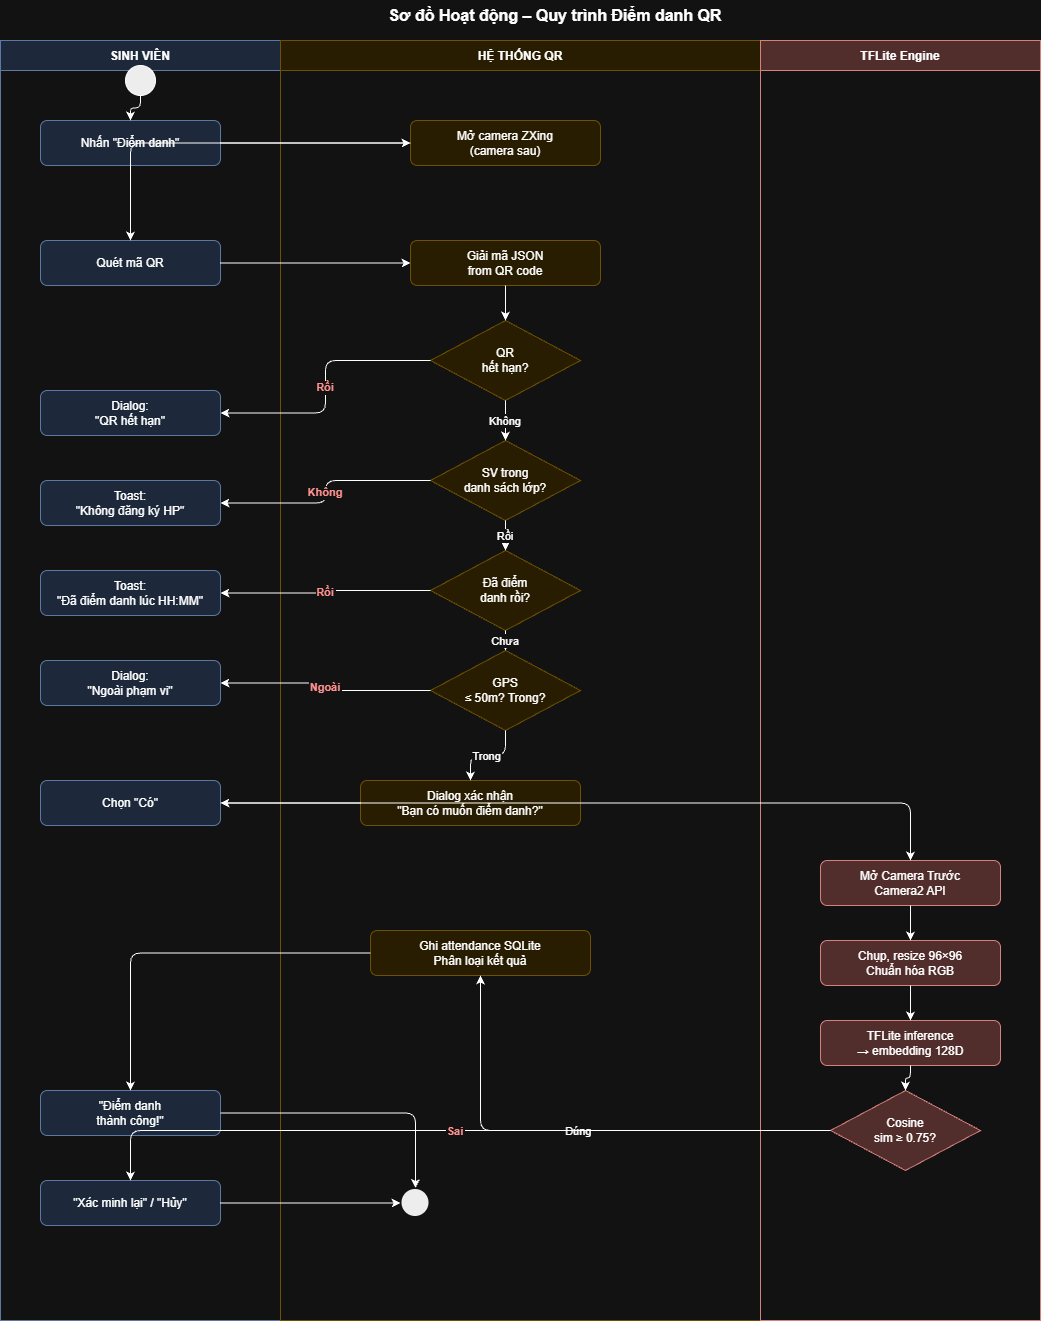

The diagram above was exported from draw.io. Its source (the exported page's mxGraphModel, read from the mxfile embedded in the PNG):
<mxGraphModel dx="2377" dy="1295" grid="1" gridSize="10" guides="1" tooltips="1" connect="1" arrows="1" fold="1" page="1" pageScale="1" pageWidth="1169" pageHeight="1400" math="0" shadow="0">
  <root>
    <mxCell id="0" />
    <mxCell id="1" parent="0" />
    <mxCell id="title" parent="1" style="text;html=1;strokeColor=none;fillColor=none;align=center;verticalAlign=middle;whiteSpace=wrap;rounded=0;fontSize=16;fontStyle=1;" value="Sơ đồ Hoạt động – Quy trình Điểm danh QR" vertex="1">
      <mxGeometry height="30" width="950" x="100" y="10" as="geometry" />
    </mxCell>
    <mxCell id="lane1" parent="1" style="shape=swimlane;startSize=30;fillColor=#dae8fc;strokeColor=#6c8ebf;fontStyle=1;fontSize=12;" value="SINH VIÊN" vertex="1">
      <mxGeometry height="1280" width="280" x="20" y="50" as="geometry" />
    </mxCell>
    <mxCell id="lane2" parent="1" style="shape=swimlane;startSize=30;fillColor=#fff2cc;strokeColor=#d6b656;fontStyle=1;fontSize=12;" value="HỆ THỐNG QR" vertex="1">
      <mxGeometry height="1280" width="480" x="300" y="50" as="geometry" />
    </mxCell>
    <mxCell id="ht4" parent="lane2" style="rounded=1;whiteSpace=wrap;html=1;fillColor=#fff2cc;strokeColor=#d6b656;" value="Ghi attendance SQLite&#10;Phân loại kết quả" vertex="1">
      <mxGeometry height="45" width="220" x="90" y="890" as="geometry" />
    </mxCell>
    <mxCell id="end" parent="lane2" style="ellipse;whiteSpace=wrap;html=1;aspect=fixed;fillColor=#000000;strokeColor=#ffffff;strokeWidth=3;" value="" vertex="1">
      <mxGeometry height="30" width="30" x="120" y="1147.5" as="geometry" />
    </mxCell>
    <mxCell id="lane3" parent="1" style="shape=swimlane;startSize=30;fillColor=#f8cecc;strokeColor=#b85450;fontStyle=1;fontSize=12;" value="TFLite Engine" vertex="1">
      <mxGeometry height="1280" width="280" x="780" y="50" as="geometry" />
    </mxCell>
    <mxCell id="start" parent="1" style="ellipse;whiteSpace=wrap;html=1;aspect=fixed;fillColor=#000000;" value="" vertex="1">
      <mxGeometry height="30" width="30" x="145" y="75" as="geometry" />
    </mxCell>
    <mxCell id="sv1" parent="1" style="rounded=1;whiteSpace=wrap;html=1;fillColor=#dae8fc;strokeColor=#6c8ebf;" value="Nhấn &quot;Điểm danh&quot;" vertex="1">
      <mxGeometry height="45" width="180" x="60" y="130" as="geometry" />
    </mxCell>
    <mxCell id="sv2" parent="1" style="rounded=1;whiteSpace=wrap;html=1;fillColor=#dae8fc;strokeColor=#6c8ebf;" value="Quét mã QR" vertex="1">
      <mxGeometry height="45" width="180" x="60" y="250" as="geometry" />
    </mxCell>
    <mxCell id="sv3" parent="1" style="rounded=1;whiteSpace=wrap;html=1;fillColor=#dae8fc;strokeColor=#6c8ebf;" value="Dialog:&#10;&quot;QR hết hạn&quot;" vertex="1">
      <mxGeometry height="45" width="180" x="60" y="400" as="geometry" />
    </mxCell>
    <mxCell id="sv4" parent="1" style="rounded=1;whiteSpace=wrap;html=1;fillColor=#dae8fc;strokeColor=#6c8ebf;" value="Toast:&#10;&quot;Không đăng ký HP&quot;" vertex="1">
      <mxGeometry height="45" width="180" x="60" y="490" as="geometry" />
    </mxCell>
    <mxCell id="sv5" parent="1" style="rounded=1;whiteSpace=wrap;html=1;fillColor=#dae8fc;strokeColor=#6c8ebf;" value="Toast:&#10;&quot;Đã điểm danh lúc HH:MM&quot;" vertex="1">
      <mxGeometry height="45" width="180" x="60" y="580" as="geometry" />
    </mxCell>
    <mxCell id="sv6" parent="1" style="rounded=1;whiteSpace=wrap;html=1;fillColor=#dae8fc;strokeColor=#6c8ebf;" value="Dialog:&#10;&quot;Ngoài phạm vi&quot;" vertex="1">
      <mxGeometry height="45" width="180" x="60" y="670" as="geometry" />
    </mxCell>
    <mxCell id="sv7" parent="1" style="rounded=1;whiteSpace=wrap;html=1;fillColor=#dae8fc;strokeColor=#6c8ebf;" value="Chọn &quot;Có&quot;" vertex="1">
      <mxGeometry height="45" width="180" x="60" y="790" as="geometry" />
    </mxCell>
    <mxCell id="sv8" parent="1" style="rounded=1;whiteSpace=wrap;html=1;fillColor=#dae8fc;strokeColor=#6c8ebf;" value="&quot;Điểm danh&#10;thành công!&quot;" vertex="1">
      <mxGeometry height="45" width="180" x="60" y="1100" as="geometry" />
    </mxCell>
    <mxCell id="sv9" parent="1" style="rounded=1;whiteSpace=wrap;html=1;fillColor=#dae8fc;strokeColor=#6c8ebf;" value="&quot;Xác minh lại&quot; / &quot;Hủy&quot;" vertex="1">
      <mxGeometry height="45" width="180" x="60" y="1190" as="geometry" />
    </mxCell>
    <mxCell id="ht1" parent="1" style="rounded=1;whiteSpace=wrap;html=1;fillColor=#fff2cc;strokeColor=#d6b656;" value="Mở camera ZXing&#10;(camera sau)" vertex="1">
      <mxGeometry height="45" width="190" x="430" y="130" as="geometry" />
    </mxCell>
    <mxCell id="ht2" parent="1" style="rounded=1;whiteSpace=wrap;html=1;fillColor=#fff2cc;strokeColor=#d6b656;" value="Giải mã JSON&#10;from QR code" vertex="1">
      <mxGeometry height="45" width="190" x="430" y="250" as="geometry" />
    </mxCell>
    <mxCell id="d1" parent="1" style="rhombus;whiteSpace=wrap;html=1;fillColor=#fff2cc;strokeColor=#d6b656;" value="QR&#10;hết hạn?" vertex="1">
      <mxGeometry height="80" width="150" x="450" y="330" as="geometry" />
    </mxCell>
    <mxCell id="d2" parent="1" style="rhombus;whiteSpace=wrap;html=1;fillColor=#fff2cc;strokeColor=#d6b656;" value="SV trong&#10;danh sách lớp?" vertex="1">
      <mxGeometry height="80" width="150" x="450" y="450" as="geometry" />
    </mxCell>
    <mxCell id="d3" parent="1" style="rhombus;whiteSpace=wrap;html=1;fillColor=#fff2cc;strokeColor=#d6b656;" value="Đã điểm&#10;danh rồi?" vertex="1">
      <mxGeometry height="80" width="150" x="450" y="560" as="geometry" />
    </mxCell>
    <mxCell id="d4" parent="1" style="rhombus;whiteSpace=wrap;html=1;fillColor=#fff2cc;strokeColor=#d6b656;" value="GPS&#10;≤ 50m? Trong?" vertex="1">
      <mxGeometry height="80" width="150" x="450" y="660" as="geometry" />
    </mxCell>
    <mxCell id="ht3" parent="1" style="rounded=1;whiteSpace=wrap;html=1;fillColor=#fff2cc;strokeColor=#d6b656;" value="Dialog xác nhận&#10;&quot;Bạn có muốn điểm danh?&quot;" vertex="1">
      <mxGeometry height="45" width="220" x="380" y="790" as="geometry" />
    </mxCell>
    <mxCell id="tf1" parent="1" style="rounded=1;whiteSpace=wrap;html=1;fillColor=#f8cecc;strokeColor=#b85450;" value="Mở Camera Trước&#10;Camera2 API" vertex="1">
      <mxGeometry height="45" width="180" x="840" y="870" as="geometry" />
    </mxCell>
    <mxCell id="tf2" parent="1" style="rounded=1;whiteSpace=wrap;html=1;fillColor=#f8cecc;strokeColor=#b85450;" value="Chụp, resize 96×96&#10;Chuẩn hóa RGB" vertex="1">
      <mxGeometry height="45" width="180" x="840" y="950" as="geometry" />
    </mxCell>
    <mxCell id="tf3" parent="1" style="rounded=1;whiteSpace=wrap;html=1;fillColor=#f8cecc;strokeColor=#b85450;" value="TFLite inference&#10;→ embedding 128D" vertex="1">
      <mxGeometry height="45" width="180" x="840" y="1030" as="geometry" />
    </mxCell>
    <mxCell id="d5" parent="1" style="rhombus;whiteSpace=wrap;html=1;fillColor=#f8cecc;strokeColor=#b85450;" value="Cosine&#10;sim ≥ 0.75?" vertex="1">
      <mxGeometry height="80" width="150" x="850" y="1100" as="geometry" />
    </mxCell>
    <mxCell id="e1" edge="1" parent="1" source="start" style="edgeStyle=orthogonalEdgeStyle;" target="sv1">
      <mxGeometry relative="1" as="geometry" />
    </mxCell>
    <mxCell id="e2" edge="1" parent="1" source="sv1" style="edgeStyle=orthogonalEdgeStyle;" target="ht1">
      <mxGeometry relative="1" as="geometry" />
    </mxCell>
    <mxCell id="e3" edge="1" parent="1" source="ht1" style="edgeStyle=orthogonalEdgeStyle;" target="sv2">
      <mxGeometry relative="1" as="geometry" />
    </mxCell>
    <mxCell id="e4" edge="1" parent="1" source="sv2" style="edgeStyle=orthogonalEdgeStyle;" target="ht2">
      <mxGeometry relative="1" as="geometry" />
    </mxCell>
    <mxCell id="e5" edge="1" parent="1" source="ht2" style="edgeStyle=orthogonalEdgeStyle;" target="d1">
      <mxGeometry relative="1" as="geometry" />
    </mxCell>
    <mxCell id="e6" edge="1" parent="1" source="d1" style="edgeStyle=orthogonalEdgeStyle;fontColor=#FF0000;fontStyle=1;" target="sv3" value="Rồi">
      <mxGeometry relative="1" as="geometry" />
    </mxCell>
    <mxCell id="e7" edge="1" parent="1" source="d1" style="edgeStyle=orthogonalEdgeStyle;" target="d2" value="Không">
      <mxGeometry relative="1" as="geometry" />
    </mxCell>
    <mxCell id="e8" edge="1" parent="1" source="d2" style="edgeStyle=orthogonalEdgeStyle;fontColor=#FF0000;fontStyle=1;" target="sv4" value="Không">
      <mxGeometry relative="1" as="geometry" />
    </mxCell>
    <mxCell id="e9" edge="1" parent="1" source="d2" style="edgeStyle=orthogonalEdgeStyle;" target="d3" value="Rồi">
      <mxGeometry relative="1" as="geometry" />
    </mxCell>
    <mxCell id="e10" edge="1" parent="1" source="d3" style="edgeStyle=orthogonalEdgeStyle;fontColor=#FF0000;fontStyle=1;" target="sv5" value="Rồi">
      <mxGeometry relative="1" as="geometry" />
    </mxCell>
    <mxCell id="e11" edge="1" parent="1" source="d3" style="edgeStyle=orthogonalEdgeStyle;" target="d4" value="Chưa">
      <mxGeometry relative="1" as="geometry" />
    </mxCell>
    <mxCell id="e12" edge="1" parent="1" source="d4" style="edgeStyle=orthogonalEdgeStyle;fontColor=#FF0000;fontStyle=1;" target="sv6" value="Ngoài">
      <mxGeometry relative="1" as="geometry" />
    </mxCell>
    <mxCell id="e13" edge="1" parent="1" source="d4" style="edgeStyle=orthogonalEdgeStyle;" target="ht3" value="Trong">
      <mxGeometry relative="1" as="geometry" />
    </mxCell>
    <mxCell id="e14" edge="1" parent="1" source="ht3" style="edgeStyle=orthogonalEdgeStyle;" target="sv7">
      <mxGeometry relative="1" as="geometry" />
    </mxCell>
    <mxCell id="e15" edge="1" parent="1" source="sv7" style="edgeStyle=orthogonalEdgeStyle;" target="tf1">
      <mxGeometry relative="1" as="geometry" />
    </mxCell>
    <mxCell id="e16" edge="1" parent="1" source="tf1" style="edgeStyle=orthogonalEdgeStyle;" target="tf2">
      <mxGeometry relative="1" as="geometry" />
    </mxCell>
    <mxCell id="e17" edge="1" parent="1" source="tf2" style="edgeStyle=orthogonalEdgeStyle;" target="tf3">
      <mxGeometry relative="1" as="geometry" />
    </mxCell>
    <mxCell id="e18" edge="1" parent="1" source="tf3" style="edgeStyle=orthogonalEdgeStyle;" target="d5">
      <mxGeometry relative="1" as="geometry" />
    </mxCell>
    <mxCell id="e19" edge="1" parent="1" source="d5" style="edgeStyle=orthogonalEdgeStyle;" target="ht4" value="Đúng">
      <mxGeometry relative="1" as="geometry" />
    </mxCell>
    <mxCell id="e20" edge="1" parent="1" source="d5" style="edgeStyle=orthogonalEdgeStyle;fontColor=#FF0000;fontStyle=1;" target="sv9" value="Sai">
      <mxGeometry relative="1" as="geometry">
        <Array as="points">
          <mxPoint x="150" y="1140" />
        </Array>
      </mxGeometry>
    </mxCell>
    <mxCell id="e21" edge="1" parent="1" source="ht4" style="edgeStyle=orthogonalEdgeStyle;" target="sv8">
      <mxGeometry relative="1" as="geometry" />
    </mxCell>
    <mxCell id="e22" edge="1" parent="1" source="sv8" style="edgeStyle=orthogonalEdgeStyle;" target="end">
      <mxGeometry relative="1" as="geometry" />
    </mxCell>
    <mxCell id="e23" edge="1" parent="1" source="sv9" style="edgeStyle=orthogonalEdgeStyle;" target="end">
      <mxGeometry relative="1" as="geometry" />
    </mxCell>
  </root>
</mxGraphModel>